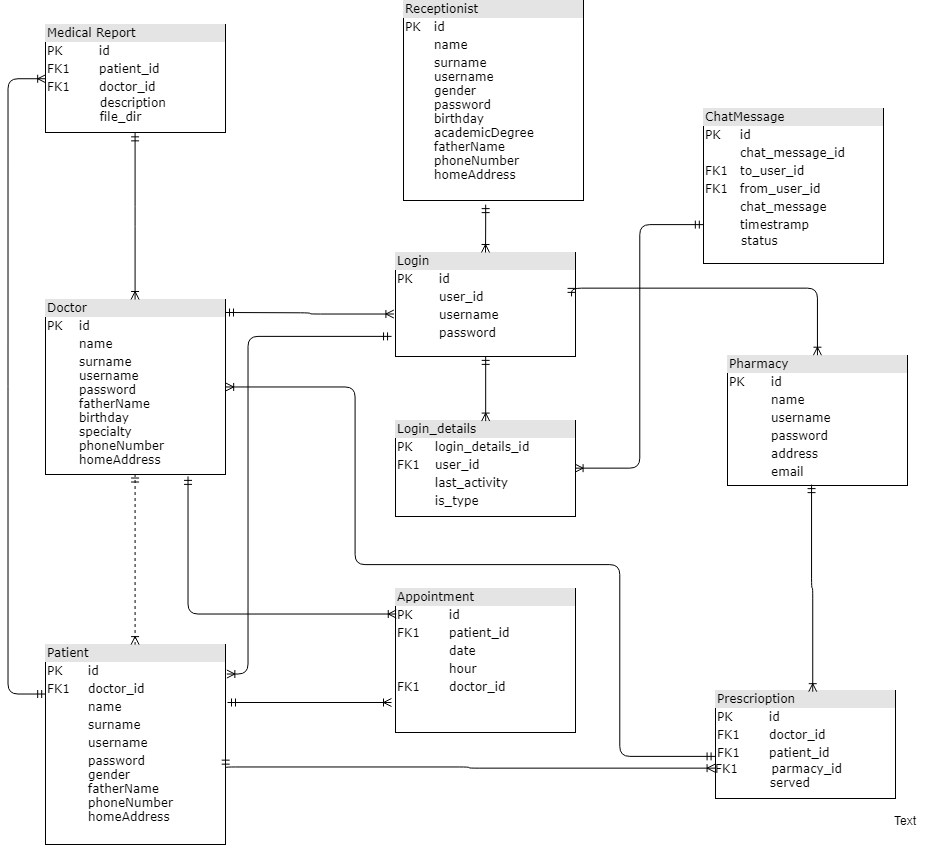

The diagram above was exported from draw.io. Its source (the exported page's mxGraphModel, read from the mxfile embedded in the PNG):
<mxGraphModel dx="1271" dy="474" grid="1" gridSize="12" guides="1" tooltips="1" connect="1" arrows="1" fold="1" page="1" pageScale="1" pageWidth="1100" pageHeight="850" background="#ffffff" math="0" shadow="0">
  <root>
    <mxCell id="0" />
    <mxCell id="1" parent="0" />
    <mxCell id="2ed32ef02a7f4228-1" value="&lt;div style=&quot;box-sizing: border-box ; width: 100% ; background: #e4e4e4 ; padding: 2px&quot;&gt;Receptionist&lt;/div&gt;&lt;table style=&quot;width: 100% ; font-size: 1em&quot; cellpadding=&quot;2&quot; cellspacing=&quot;0&quot;&gt;&lt;tbody&gt;&lt;tr&gt;&lt;td&gt;PK&lt;/td&gt;&lt;td&gt;id&lt;/td&gt;&lt;/tr&gt;&lt;tr&gt;&lt;td&gt;&lt;br&gt;&lt;/td&gt;&lt;td&gt;name&lt;/td&gt;&lt;/tr&gt;&lt;tr&gt;&lt;td&gt;&lt;/td&gt;&lt;td&gt;surname&lt;br&gt;username&lt;br&gt;gender&lt;br&gt;password&lt;br&gt;birthday&lt;br&gt;academicDegree&lt;br&gt;fatherName&lt;br&gt;phoneNumber&lt;br&gt;homeAddress&lt;br&gt;&lt;br&gt;&lt;/td&gt;&lt;/tr&gt;&lt;/tbody&gt;&lt;/table&gt;" style="verticalAlign=top;align=left;overflow=fill;html=1;rounded=0;shadow=0;comic=0;labelBackgroundColor=none;strokeColor=#000000;strokeWidth=1;fillColor=#ffffff;fontFamily=Verdana;fontSize=12;fontColor=#000000;" parent="1" vertex="1">
      <mxGeometry x="468" y="36" width="180" height="200" as="geometry" />
    </mxCell>
    <mxCell id="2ed32ef02a7f4228-2" value="&lt;div style=&quot;box-sizing: border-box ; width: 100% ; background: #e4e4e4 ; padding: 2px&quot;&gt;Pharmacy&lt;/div&gt;&lt;table style=&quot;width: 100% ; font-size: 1em&quot; cellpadding=&quot;2&quot; cellspacing=&quot;0&quot;&gt;&lt;tbody&gt;&lt;tr&gt;&lt;td&gt;PK&lt;/td&gt;&lt;td&gt;id&lt;/td&gt;&lt;/tr&gt;&lt;tr&gt;&lt;td&gt;&lt;br&gt;&lt;/td&gt;&lt;td&gt;name&lt;/td&gt;&lt;/tr&gt;&lt;tr&gt;&lt;td&gt;&lt;/td&gt;&lt;td&gt;username&lt;/td&gt;&lt;/tr&gt;&lt;tr&gt;&lt;td&gt;&lt;br&gt;&lt;/td&gt;&lt;td&gt;password&lt;br&gt;&lt;/td&gt;&lt;/tr&gt;&lt;tr&gt;&lt;td&gt;&lt;br&gt;&lt;/td&gt;&lt;td&gt;address&lt;br&gt;&lt;/td&gt;&lt;/tr&gt;&lt;tr&gt;&lt;td&gt;&lt;br&gt;&lt;/td&gt;&lt;td&gt;email&lt;br&gt;&lt;/td&gt;&lt;/tr&gt;&lt;/tbody&gt;&lt;/table&gt;" style="verticalAlign=top;align=left;overflow=fill;html=1;rounded=0;shadow=0;comic=0;labelBackgroundColor=none;strokeColor=#000000;strokeWidth=1;fillColor=#ffffff;fontFamily=Verdana;fontSize=12;fontColor=#000000;" parent="1" vertex="1">
      <mxGeometry x="792" y="391" width="180" height="130" as="geometry" />
    </mxCell>
    <mxCell id="2ed32ef02a7f4228-5" value="&lt;div style=&quot;box-sizing: border-box ; width: 100% ; background: #e4e4e4 ; padding: 2px&quot;&gt;Doctor&lt;/div&gt;&lt;table style=&quot;width: 100% ; font-size: 1em&quot; cellpadding=&quot;2&quot; cellspacing=&quot;0&quot;&gt;&lt;tbody&gt;&lt;tr&gt;&lt;td&gt;PK&lt;/td&gt;&lt;td&gt;id&lt;/td&gt;&lt;/tr&gt;&lt;tr&gt;&lt;td&gt;&lt;br&gt;&lt;/td&gt;&lt;td&gt;name&lt;/td&gt;&lt;/tr&gt;&lt;tr&gt;&lt;td&gt;&lt;/td&gt;&lt;td&gt;surname&lt;br&gt;username&lt;br&gt;password&lt;br&gt;fatherName&lt;br&gt;birthday&lt;br&gt;specialty&lt;br&gt;phoneNumber&lt;br&gt;homeAddress&lt;/td&gt;&lt;/tr&gt;&lt;/tbody&gt;&lt;/table&gt;" style="verticalAlign=top;align=left;overflow=fill;html=1;rounded=0;shadow=0;comic=0;labelBackgroundColor=none;strokeColor=#000000;strokeWidth=1;fillColor=#ffffff;fontFamily=Verdana;fontSize=12;fontColor=#000000;" parent="1" vertex="1">
      <mxGeometry x="110" y="335" width="180" height="175" as="geometry" />
    </mxCell>
    <mxCell id="2ed32ef02a7f4228-7" value="&lt;div style=&quot;box-sizing: border-box ; width: 100% ; background: #e4e4e4 ; padding: 2px&quot;&gt;Appointment&lt;/div&gt;&lt;table style=&quot;width: 100% ; font-size: 1em&quot; cellpadding=&quot;2&quot; cellspacing=&quot;0&quot;&gt;&lt;tbody&gt;&lt;tr&gt;&lt;td&gt;PK&lt;/td&gt;&lt;td&gt;id&lt;/td&gt;&lt;/tr&gt;&lt;tr&gt;&lt;td&gt;FK1&lt;/td&gt;&lt;td&gt;patient_id&lt;/td&gt;&lt;/tr&gt;&lt;tr&gt;&lt;td&gt;&lt;/td&gt;&lt;td&gt;date&lt;/td&gt;&lt;/tr&gt;&lt;tr&gt;&lt;td&gt;&lt;br&gt;&lt;/td&gt;&lt;td&gt;hour&lt;br&gt;&lt;/td&gt;&lt;/tr&gt;&lt;tr&gt;&lt;td&gt;FK1&lt;br&gt;&lt;/td&gt;&lt;td&gt;doctor_id&lt;br&gt;&lt;/td&gt;&lt;/tr&gt;&lt;/tbody&gt;&lt;/table&gt;" style="verticalAlign=top;align=left;overflow=fill;html=1;rounded=0;shadow=0;comic=0;labelBackgroundColor=none;strokeColor=#000000;strokeWidth=1;fillColor=#ffffff;fontFamily=Verdana;fontSize=12;fontColor=#000000;" parent="1" vertex="1">
      <mxGeometry x="460" y="624" width="180" height="144" as="geometry" />
    </mxCell>
    <mxCell id="2ed32ef02a7f4228-8" value="&lt;div style=&quot;box-sizing: border-box ; width: 100% ; background: #e4e4e4 ; padding: 2px&quot;&gt;Login&lt;/div&gt;&lt;table style=&quot;width: 100% ; font-size: 1em&quot; cellpadding=&quot;2&quot; cellspacing=&quot;0&quot;&gt;&lt;tbody&gt;&lt;tr&gt;&lt;td&gt;PK&lt;/td&gt;&lt;td&gt;id&lt;/td&gt;&lt;/tr&gt;&lt;tr&gt;&lt;td&gt;&lt;br&gt;&lt;/td&gt;&lt;td&gt;user_id&lt;/td&gt;&lt;/tr&gt;&lt;tr&gt;&lt;td&gt;&lt;/td&gt;&lt;td&gt;username&lt;/td&gt;&lt;/tr&gt;&lt;tr&gt;&lt;td&gt;&lt;br&gt;&lt;/td&gt;&lt;td&gt;password&lt;br&gt;&lt;/td&gt;&lt;/tr&gt;&lt;tr&gt;&lt;td&gt;&lt;/td&gt;&lt;td&gt;&lt;/td&gt;&lt;/tr&gt;&lt;tr&gt;&lt;td&gt;&lt;/td&gt;&lt;td&gt;&lt;/td&gt;&lt;/tr&gt;&lt;/tbody&gt;&lt;/table&gt;" style="verticalAlign=top;align=left;overflow=fill;html=1;rounded=0;shadow=0;comic=0;labelBackgroundColor=none;strokeColor=#000000;strokeWidth=1;fillColor=#ffffff;fontFamily=Verdana;fontSize=12;fontColor=#000000;" parent="1" vertex="1">
      <mxGeometry x="460" y="288" width="180" height="104" as="geometry" />
    </mxCell>
    <mxCell id="2ed32ef02a7f4228-9" value="&lt;div style=&quot;box-sizing: border-box ; width: 100% ; background: #e4e4e4 ; padding: 2px&quot;&gt;Prescrioption&lt;/div&gt;&lt;table style=&quot;width: 100% ; font-size: 1em&quot; cellpadding=&quot;2&quot; cellspacing=&quot;0&quot;&gt;&lt;tbody&gt;&lt;tr&gt;&lt;td&gt;PK&lt;/td&gt;&lt;td&gt;id&lt;/td&gt;&lt;/tr&gt;&lt;tr&gt;&lt;td&gt;FK1&lt;/td&gt;&lt;td&gt;doctor_id&lt;/td&gt;&lt;/tr&gt;&lt;tr&gt;&lt;td&gt;FK1&lt;/td&gt;&lt;td&gt;patient_id&lt;/td&gt;&lt;/tr&gt;&lt;/tbody&gt;&lt;/table&gt;FK1&amp;nbsp; &amp;nbsp; &amp;nbsp; &amp;nbsp; parmacy_id&lt;br&gt;&amp;nbsp; &amp;nbsp; &amp;nbsp; &amp;nbsp; &amp;nbsp; &amp;nbsp; &amp;nbsp;served&lt;br&gt;" style="verticalAlign=top;align=left;overflow=fill;html=1;rounded=0;shadow=0;comic=0;labelBackgroundColor=none;strokeColor=#000000;strokeWidth=1;fillColor=#ffffff;fontFamily=Verdana;fontSize=12;fontColor=#000000;" parent="1" vertex="1">
      <mxGeometry x="780" y="726" width="180" height="108" as="geometry" />
    </mxCell>
    <mxCell id="2ed32ef02a7f4228-10" value="&lt;div style=&quot;box-sizing: border-box ; width: 100% ; background: #e4e4e4 ; padding: 2px&quot;&gt;ChatMessage&lt;/div&gt;&lt;table style=&quot;width: 100% ; font-size: 1em&quot; cellpadding=&quot;2&quot; cellspacing=&quot;0&quot;&gt;&lt;tbody&gt;&lt;tr&gt;&lt;td&gt;PK&lt;/td&gt;&lt;td&gt;id&lt;/td&gt;&lt;/tr&gt;&lt;tr&gt;&lt;td&gt;&lt;br&gt;&lt;/td&gt;&lt;td&gt;chat_message_id&lt;/td&gt;&lt;/tr&gt;&lt;tr&gt;&lt;td&gt;FK1&lt;/td&gt;&lt;td&gt;to_user_id&lt;/td&gt;&lt;/tr&gt;&lt;tr&gt;&lt;td&gt;FK1&lt;br&gt;&lt;/td&gt;&lt;td&gt;from_user_id&lt;br&gt;&lt;/td&gt;&lt;/tr&gt;&lt;tr&gt;&lt;td&gt;&lt;br&gt;&lt;/td&gt;&lt;td&gt;chat_message&lt;br&gt;&lt;/td&gt;&lt;/tr&gt;&lt;tr&gt;&lt;td&gt;&lt;br&gt;&lt;/td&gt;&lt;td&gt;timestramp&lt;/td&gt;&lt;/tr&gt;&lt;/tbody&gt;&lt;/table&gt;&amp;nbsp; &amp;nbsp; &amp;nbsp; &amp;nbsp; &amp;nbsp;status&lt;br&gt;" style="verticalAlign=top;align=left;overflow=fill;html=1;rounded=0;shadow=0;comic=0;labelBackgroundColor=none;strokeColor=#000000;strokeWidth=1;fillColor=#ffffff;fontFamily=Verdana;fontSize=12;fontColor=#000000;" parent="1" vertex="1">
      <mxGeometry x="768" y="144" width="180" height="155" as="geometry" />
    </mxCell>
    <mxCell id="2ed32ef02a7f4228-11" value="&lt;div style=&quot;box-sizing: border-box ; width: 100% ; background: #e4e4e4 ; padding: 2px&quot;&gt;Medical Report&lt;/div&gt;&lt;table style=&quot;width: 100% ; font-size: 1em&quot; cellpadding=&quot;2&quot; cellspacing=&quot;0&quot;&gt;&lt;tbody&gt;&lt;tr&gt;&lt;td&gt;PK&lt;/td&gt;&lt;td&gt;id&lt;/td&gt;&lt;/tr&gt;&lt;tr&gt;&lt;td&gt;FK1&lt;/td&gt;&lt;td&gt;patient_id&lt;/td&gt;&lt;/tr&gt;&lt;tr&gt;&lt;td&gt;FK1&lt;/td&gt;&lt;td&gt;doctor_id&lt;/td&gt;&lt;/tr&gt;&lt;/tbody&gt;&lt;/table&gt;&amp;nbsp; &amp;nbsp; &amp;nbsp; &amp;nbsp; &amp;nbsp; &amp;nbsp; &amp;nbsp;description&lt;br&gt;&amp;nbsp; &amp;nbsp; &amp;nbsp; &amp;nbsp; &amp;nbsp; &amp;nbsp; &amp;nbsp;file_dir&lt;br&gt;" style="verticalAlign=top;align=left;overflow=fill;html=1;rounded=0;shadow=0;comic=0;labelBackgroundColor=none;strokeColor=#000000;strokeWidth=1;fillColor=#ffffff;fontFamily=Verdana;fontSize=12;fontColor=#000000;" parent="1" vertex="1">
      <mxGeometry x="110" y="60" width="180" height="108" as="geometry" />
    </mxCell>
    <mxCell id="2ed32ef02a7f4228-12" value="&lt;div style=&quot;box-sizing: border-box ; width: 100% ; background: #e4e4e4 ; padding: 2px&quot;&gt;Patient&lt;/div&gt;&lt;table style=&quot;width: 100% ; font-size: 1em&quot; cellpadding=&quot;2&quot; cellspacing=&quot;0&quot;&gt;&lt;tbody&gt;&lt;tr&gt;&lt;td&gt;PK&lt;/td&gt;&lt;td&gt;id&lt;/td&gt;&lt;/tr&gt;&lt;tr&gt;&lt;td&gt;FK1&lt;/td&gt;&lt;td&gt;doctor_id&lt;/td&gt;&lt;/tr&gt;&lt;tr&gt;&lt;td&gt;&lt;/td&gt;&lt;td&gt;name&lt;/td&gt;&lt;/tr&gt;&lt;tr&gt;&lt;td&gt;&lt;br&gt;&lt;/td&gt;&lt;td&gt;surname&lt;br&gt;&lt;/td&gt;&lt;/tr&gt;&lt;tr&gt;&lt;td&gt;&lt;br&gt;&lt;/td&gt;&lt;td&gt;username&lt;br&gt;&lt;/td&gt;&lt;/tr&gt;&lt;tr&gt;&lt;td&gt;&lt;br&gt;&lt;/td&gt;&lt;td&gt;password&lt;br&gt;gender&lt;br&gt;fatherName&lt;br&gt;phoneNumber&lt;br&gt;homeAddress&lt;/td&gt;&lt;/tr&gt;&lt;/tbody&gt;&lt;/table&gt;" style="verticalAlign=top;align=left;overflow=fill;html=1;rounded=0;shadow=0;comic=0;labelBackgroundColor=none;strokeColor=#000000;strokeWidth=1;fillColor=#ffffff;fontFamily=Verdana;fontSize=12;fontColor=#000000;" parent="1" vertex="1">
      <mxGeometry x="110" y="680" width="180" height="200" as="geometry" />
    </mxCell>
    <mxCell id="ghLdR2fWjAPBmAol32Zm-7" value="&lt;div style=&quot;box-sizing: border-box ; width: 100% ; background: #e4e4e4 ; padding: 2px&quot;&gt;Login_details&lt;/div&gt;&lt;table style=&quot;width: 100% ; font-size: 1em&quot; cellpadding=&quot;2&quot; cellspacing=&quot;0&quot;&gt;&lt;tbody&gt;&lt;tr&gt;&lt;td&gt;PK&lt;/td&gt;&lt;td&gt;login_details_id&lt;/td&gt;&lt;/tr&gt;&lt;tr&gt;&lt;td&gt;FK1&lt;br&gt;&lt;/td&gt;&lt;td&gt;user_id&lt;/td&gt;&lt;/tr&gt;&lt;tr&gt;&lt;td&gt;&lt;/td&gt;&lt;td&gt;last_activity&lt;/td&gt;&lt;/tr&gt;&lt;tr&gt;&lt;td&gt;&lt;br&gt;&lt;/td&gt;&lt;td&gt;is_type&lt;br&gt;&lt;/td&gt;&lt;/tr&gt;&lt;tr&gt;&lt;td&gt;&lt;/td&gt;&lt;td&gt;&lt;/td&gt;&lt;/tr&gt;&lt;tr&gt;&lt;td&gt;&lt;/td&gt;&lt;td&gt;&lt;/td&gt;&lt;/tr&gt;&lt;/tbody&gt;&lt;/table&gt;" style="verticalAlign=top;align=left;overflow=fill;html=1;rounded=0;shadow=0;comic=0;labelBackgroundColor=none;strokeColor=#000000;strokeWidth=1;fillColor=#ffffff;fontFamily=Verdana;fontSize=12;fontColor=#000000;" parent="1" vertex="1">
      <mxGeometry x="460" y="456" width="180" height="96" as="geometry" />
    </mxCell>
    <mxCell id="ghLdR2fWjAPBmAol32Zm-12" style="edgeStyle=orthogonalEdgeStyle;html=1;dashed=1;labelBackgroundColor=none;startArrow=ERmandOne;endArrow=ERoneToMany;fontFamily=Verdana;fontSize=12;align=left;entryX=0.5;entryY=0;entryDx=0;entryDy=0;exitX=0.5;exitY=1;exitDx=0;exitDy=0;" parent="1" source="2ed32ef02a7f4228-5" target="2ed32ef02a7f4228-12" edge="1">
      <mxGeometry relative="1" as="geometry">
        <mxPoint x="200" y="540" as="sourcePoint" />
        <mxPoint x="199" y="636" as="targetPoint" />
      </mxGeometry>
    </mxCell>
    <mxCell id="utjVhYYFVpVId-RUr6ed-1" value="" style="edgeStyle=orthogonalEdgeStyle;html=1;endArrow=ERoneToMany;startArrow=ERmandOne;labelBackgroundColor=none;fontFamily=Verdana;fontSize=12;align=left;exitX=1.011;exitY=0.405;exitDx=0;exitDy=0;exitPerimeter=0;" edge="1" parent="1">
      <mxGeometry width="100" height="100" relative="1" as="geometry">
        <mxPoint x="292" y="738" as="sourcePoint" />
        <mxPoint x="456" y="738" as="targetPoint" />
      </mxGeometry>
    </mxCell>
    <mxCell id="utjVhYYFVpVId-RUr6ed-2" value="" style="edgeStyle=orthogonalEdgeStyle;html=1;endArrow=ERoneToMany;startArrow=ERmandOne;labelBackgroundColor=none;fontFamily=Verdana;fontSize=12;align=left;entryX=0.5;entryY=0;entryDx=0;entryDy=0;exitX=0.5;exitY=1;exitDx=0;exitDy=0;" edge="1" parent="1" source="2ed32ef02a7f4228-8" target="ghLdR2fWjAPBmAol32Zm-7">
      <mxGeometry width="100" height="100" relative="1" as="geometry">
        <mxPoint x="552" y="396" as="sourcePoint" />
        <mxPoint x="432" y="492" as="targetPoint" />
      </mxGeometry>
    </mxCell>
    <mxCell id="utjVhYYFVpVId-RUr6ed-3" value="" style="edgeStyle=orthogonalEdgeStyle;html=1;endArrow=ERoneToMany;startArrow=ERmandOne;labelBackgroundColor=none;fontFamily=Verdana;fontSize=12;align=left;exitX=0;exitY=0.611;entryX=1;entryY=0.5;exitDx=0;exitDy=0;exitPerimeter=0;entryDx=0;entryDy=0;" edge="1" parent="1" source="2ed32ef02a7f4228-9" target="2ed32ef02a7f4228-5">
      <mxGeometry width="100" height="100" relative="1" as="geometry">
        <mxPoint x="492" y="984" as="sourcePoint" />
        <mxPoint x="492" y="1044" as="targetPoint" />
        <Array as="points">
          <mxPoint x="684" y="792" />
          <mxPoint x="684" y="600" />
          <mxPoint x="420" y="600" />
          <mxPoint x="420" y="423" />
        </Array>
      </mxGeometry>
    </mxCell>
    <mxCell id="utjVhYYFVpVId-RUr6ed-4" value="" style="edgeStyle=orthogonalEdgeStyle;html=1;endArrow=ERoneToMany;startArrow=ERmandOne;labelBackgroundColor=none;fontFamily=Verdana;fontSize=12;align=left;exitX=0.456;exitY=1.02;exitDx=0;exitDy=0;exitPerimeter=0;" edge="1" parent="1" source="2ed32ef02a7f4228-1">
      <mxGeometry width="100" height="100" relative="1" as="geometry">
        <mxPoint x="550" y="246" as="sourcePoint" />
        <mxPoint x="550" y="288" as="targetPoint" />
      </mxGeometry>
    </mxCell>
    <mxCell id="utjVhYYFVpVId-RUr6ed-9" value="" style="edgeStyle=orthogonalEdgeStyle;html=1;endArrow=ERoneToMany;startArrow=ERmandOne;labelBackgroundColor=none;fontFamily=Verdana;fontSize=12;align=left;entryX=0.006;entryY=0.181;entryDx=0;entryDy=0;entryPerimeter=0;exitX=0.789;exitY=1.011;exitDx=0;exitDy=0;exitPerimeter=0;" edge="1" parent="1" source="2ed32ef02a7f4228-5" target="2ed32ef02a7f4228-7">
      <mxGeometry width="100" height="100" relative="1" as="geometry">
        <mxPoint x="252" y="552" as="sourcePoint" />
        <mxPoint x="444" y="660" as="targetPoint" />
        <Array as="points">
          <mxPoint x="252" y="650" />
        </Array>
      </mxGeometry>
    </mxCell>
    <mxCell id="utjVhYYFVpVId-RUr6ed-10" value="" style="edgeStyle=orthogonalEdgeStyle;html=1;endArrow=ERoneToMany;startArrow=ERmandOne;labelBackgroundColor=none;fontFamily=Verdana;fontSize=12;align=left;exitX=1.011;exitY=0.405;exitDx=0;exitDy=0;exitPerimeter=0;entryX=-0.011;entryY=0.596;entryDx=0;entryDy=0;entryPerimeter=0;" edge="1" parent="1" target="2ed32ef02a7f4228-8">
      <mxGeometry width="100" height="100" relative="1" as="geometry">
        <mxPoint x="290" y="348" as="sourcePoint" />
        <mxPoint x="454" y="348" as="targetPoint" />
      </mxGeometry>
    </mxCell>
    <mxCell id="utjVhYYFVpVId-RUr6ed-11" value="" style="edgeStyle=orthogonalEdgeStyle;html=1;endArrow=ERoneToMany;startArrow=ERmandOne;labelBackgroundColor=none;fontFamily=Verdana;fontSize=12;align=left;entryX=0.539;entryY=0.009;entryDx=0;entryDy=0;entryPerimeter=0;exitX=0.467;exitY=0.992;exitDx=0;exitDy=0;exitPerimeter=0;" edge="1" parent="1" source="2ed32ef02a7f4228-2" target="2ed32ef02a7f4228-9">
      <mxGeometry width="100" height="100" relative="1" as="geometry">
        <mxPoint x="877" y="528" as="sourcePoint" />
        <mxPoint x="864" y="720" as="targetPoint" />
      </mxGeometry>
    </mxCell>
    <mxCell id="utjVhYYFVpVId-RUr6ed-13" value="" style="edgeStyle=orthogonalEdgeStyle;html=1;endArrow=ERoneToMany;startArrow=ERmandOne;labelBackgroundColor=none;fontFamily=Verdana;fontSize=12;align=left;exitX=0.5;exitY=1;exitDx=0;exitDy=0;" edge="1" parent="1" source="2ed32ef02a7f4228-11" target="2ed32ef02a7f4228-5">
      <mxGeometry width="100" height="100" relative="1" as="geometry">
        <mxPoint x="562" y="396" as="sourcePoint" />
        <mxPoint x="562" y="468" as="targetPoint" />
      </mxGeometry>
    </mxCell>
    <mxCell id="utjVhYYFVpVId-RUr6ed-14" value="" style="edgeStyle=orthogonalEdgeStyle;html=1;endArrow=ERoneToMany;startArrow=ERmandOne;labelBackgroundColor=none;fontFamily=Verdana;fontSize=12;align=left;exitX=0;exitY=0.25;exitDx=0;exitDy=0;entryX=0;entryY=0.5;entryDx=0;entryDy=0;" edge="1" parent="1" source="2ed32ef02a7f4228-12" target="2ed32ef02a7f4228-11">
      <mxGeometry width="100" height="100" relative="1" as="geometry">
        <mxPoint x="84" y="204" as="sourcePoint" />
        <mxPoint x="84" y="120" as="targetPoint" />
        <Array as="points">
          <mxPoint x="72" y="730" />
          <mxPoint x="72" y="114" />
        </Array>
      </mxGeometry>
    </mxCell>
    <mxCell id="utjVhYYFVpVId-RUr6ed-17" value="" style="edgeStyle=orthogonalEdgeStyle;html=1;endArrow=ERoneToMany;startArrow=ERmandOne;labelBackgroundColor=none;fontFamily=Verdana;fontSize=12;align=left;entryX=1.006;entryY=0.15;entryDx=0;entryDy=0;entryPerimeter=0;" edge="1" parent="1" target="2ed32ef02a7f4228-12">
      <mxGeometry width="100" height="100" relative="1" as="geometry">
        <mxPoint x="456" y="372" as="sourcePoint" />
        <mxPoint x="324" y="696" as="targetPoint" />
        <Array as="points">
          <mxPoint x="313" y="372" />
          <mxPoint x="313" y="710" />
        </Array>
      </mxGeometry>
    </mxCell>
    <mxCell id="utjVhYYFVpVId-RUr6ed-18" value="" style="edgeStyle=orthogonalEdgeStyle;html=1;endArrow=ERoneToMany;startArrow=ERmandOne;labelBackgroundColor=none;fontFamily=Verdana;fontSize=12;align=left;exitX=0.978;exitY=0.423;exitDx=0;exitDy=0;exitPerimeter=0;entryX=0.5;entryY=0;entryDx=0;entryDy=0;" edge="1" parent="1" source="2ed32ef02a7f4228-8" target="2ed32ef02a7f4228-2">
      <mxGeometry width="100" height="100" relative="1" as="geometry">
        <mxPoint x="864" y="372" as="sourcePoint" />
        <mxPoint x="864" y="384" as="targetPoint" />
        <Array as="points">
          <mxPoint x="882" y="324" />
        </Array>
      </mxGeometry>
    </mxCell>
    <mxCell id="utjVhYYFVpVId-RUr6ed-19" value="" style="edgeStyle=orthogonalEdgeStyle;html=1;endArrow=ERoneToMany;startArrow=ERmandOne;labelBackgroundColor=none;fontFamily=Verdana;fontSize=12;align=left;entryX=1;entryY=0.5;entryDx=0;entryDy=0;exitX=0;exitY=0.75;exitDx=0;exitDy=0;" edge="1" parent="1" source="2ed32ef02a7f4228-10" target="ghLdR2fWjAPBmAol32Zm-7">
      <mxGeometry width="100" height="100" relative="1" as="geometry">
        <mxPoint x="586" y="420" as="sourcePoint" />
        <mxPoint x="586" y="492" as="targetPoint" />
      </mxGeometry>
    </mxCell>
    <mxCell id="utjVhYYFVpVId-RUr6ed-23" value="" style="edgeStyle=orthogonalEdgeStyle;html=1;endArrow=ERoneToMany;startArrow=ERmandOne;labelBackgroundColor=none;fontFamily=Verdana;fontSize=12;align=left;exitX=1.001;exitY=0.564;exitDx=0;exitDy=0;exitPerimeter=0;" edge="1" parent="1">
      <mxGeometry width="100" height="100" relative="1" as="geometry">
        <mxPoint x="290.17647058823536" y="803.7058823529412" as="sourcePoint" />
        <mxPoint x="780" y="804" as="targetPoint" />
        <Array as="points">
          <mxPoint x="534" y="803" />
          <mxPoint x="534" y="804" />
        </Array>
      </mxGeometry>
    </mxCell>
    <mxCell id="utjVhYYFVpVId-RUr6ed-24" value="Text" style="text;html=1;resizable=0;points=[];autosize=1;align=left;verticalAlign=top;spacingTop=-4;" vertex="1" parent="1">
      <mxGeometry x="957" y="847" width="36" height="12" as="geometry" />
    </mxCell>
  </root>
</mxGraphModel>